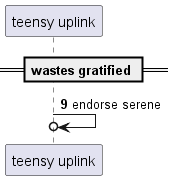

The diagram above was rendered by PlantUML. Its source (embedded in the PNG):
@startuml
participant "teensy uplink" as 0
== wastes gratified ==
autonumber 9 5
0 ->o 0: endorse serene
@enduml